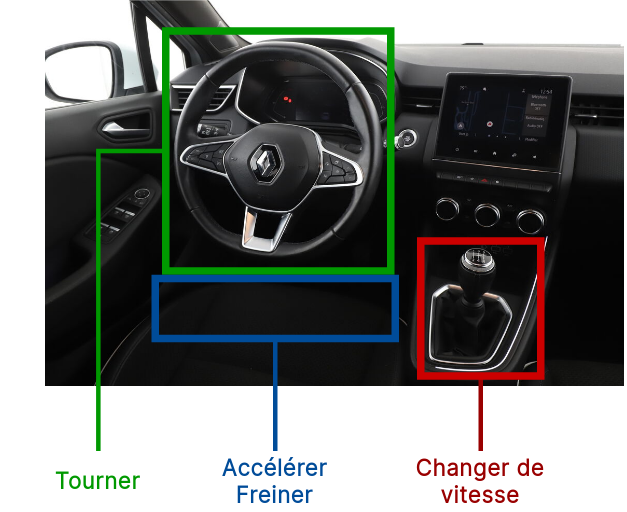

The diagram above was exported from draw.io. Its source (the exported page's mxGraphModel, read from the mxfile embedded in the PNG):
<mxGraphModel dx="1611" dy="901" grid="1" gridSize="10" guides="1" tooltips="1" connect="1" arrows="1" fold="1" page="1" pageScale="1" pageWidth="850" pageHeight="1100" math="0" shadow="0">
  <root>
    <mxCell id="0" />
    <mxCell id="1" parent="0" />
    <mxCell id="hzXZANXfbae09OoeqcxG-1" value="" style="shape=image;verticalLabelPosition=bottom;labelBackgroundColor=default;verticalAlign=top;aspect=fixed;imageAspect=0;image=https://img-eu-c1.autohero.com/img/3cea64aa5541b9a5a1871946a1b77e0811a2ab39bcb5dbe18b6c0ceb6bd0053b/interior/5/1116x744-73c5487ca9344407ba27d629e20ade7e.jpg;" vertex="1" parent="1">
      <mxGeometry x="39" y="180" width="386" height="257.33" as="geometry" />
    </mxCell>
    <mxCell id="hzXZANXfbae09OoeqcxG-8" style="edgeStyle=orthogonalEdgeStyle;rounded=0;orthogonalLoop=1;jettySize=auto;html=1;exitX=0;exitY=0.5;exitDx=0;exitDy=0;endArrow=none;endFill=0;strokeWidth=3;strokeColor=#009900;" edge="1" parent="1" source="hzXZANXfbae09OoeqcxG-2" target="hzXZANXfbae09OoeqcxG-7">
      <mxGeometry relative="1" as="geometry" />
    </mxCell>
    <mxCell id="hzXZANXfbae09OoeqcxG-2" value="" style="rounded=0;whiteSpace=wrap;html=1;fillColor=none;strokeWidth=5;strokeColor=#009900;" vertex="1" parent="1">
      <mxGeometry x="119" y="200" width="150" height="160" as="geometry" />
    </mxCell>
    <mxCell id="hzXZANXfbae09OoeqcxG-6" style="rounded=0;orthogonalLoop=1;jettySize=auto;html=1;exitX=0.5;exitY=1;exitDx=0;exitDy=0;entryX=0.5;entryY=0;entryDx=0;entryDy=0;endArrow=none;endFill=0;strokeWidth=3;strokeColor=#990000;" edge="1" parent="1" source="hzXZANXfbae09OoeqcxG-3" target="hzXZANXfbae09OoeqcxG-5">
      <mxGeometry relative="1" as="geometry" />
    </mxCell>
    <mxCell id="hzXZANXfbae09OoeqcxG-3" value="" style="rounded=0;whiteSpace=wrap;html=1;fillColor=none;strokeWidth=5;strokeColor=#CC0000;" vertex="1" parent="1">
      <mxGeometry x="289" y="340" width="80" height="90" as="geometry" />
    </mxCell>
    <mxCell id="hzXZANXfbae09OoeqcxG-10" style="edgeStyle=orthogonalEdgeStyle;rounded=0;orthogonalLoop=1;jettySize=auto;html=1;exitX=0.5;exitY=1;exitDx=0;exitDy=0;entryX=0.5;entryY=0;entryDx=0;entryDy=0;endArrow=none;endFill=0;strokeWidth=3;strokeColor=#004C99;" edge="1" parent="1" source="hzXZANXfbae09OoeqcxG-4" target="hzXZANXfbae09OoeqcxG-9">
      <mxGeometry relative="1" as="geometry" />
    </mxCell>
    <mxCell id="hzXZANXfbae09OoeqcxG-4" value="" style="rounded=0;whiteSpace=wrap;html=1;fillColor=none;strokeWidth=5;strokeColor=#004C99;" vertex="1" parent="1">
      <mxGeometry x="112" y="365" width="160" height="40" as="geometry" />
    </mxCell>
    <mxCell id="hzXZANXfbae09OoeqcxG-5" value="&lt;font data-font-src=&quot;https://fonts.googleapis.com/css?family=Inter&quot; face=&quot;Inter&quot;&gt;&lt;b&gt;&lt;font style=&quot;font-size: 15px;&quot; color=&quot;#990000&quot;&gt;Changer de vitesse&lt;/font&gt;&lt;/b&gt;&lt;/font&gt;" style="text;html=1;strokeColor=none;fillColor=none;align=center;verticalAlign=middle;whiteSpace=wrap;rounded=0;" vertex="1" parent="1">
      <mxGeometry x="264" y="480" width="130" height="40" as="geometry" />
    </mxCell>
    <mxCell id="hzXZANXfbae09OoeqcxG-7" value="&lt;font data-font-src=&quot;https://fonts.googleapis.com/css?family=Inter&quot; face=&quot;Inter&quot; color=&quot;#009900&quot;&gt;&lt;b&gt;&lt;font style=&quot;font-size: 15px;&quot;&gt;Tourner&lt;/font&gt;&lt;/b&gt;&lt;/font&gt;" style="text;html=1;strokeColor=none;fillColor=none;align=center;verticalAlign=middle;whiteSpace=wrap;rounded=0;" vertex="1" parent="1">
      <mxGeometry x="9" y="480" width="130" height="40" as="geometry" />
    </mxCell>
    <mxCell id="hzXZANXfbae09OoeqcxG-9" value="&lt;font data-font-src=&quot;https://fonts.googleapis.com/css?family=Inter&quot; face=&quot;Inter&quot; color=&quot;#004c99&quot;&gt;&lt;b&gt;&lt;font style=&quot;font-size: 15px;&quot;&gt;Accélérer Freiner&lt;br&gt;&lt;/font&gt;&lt;/b&gt;&lt;/font&gt;" style="text;html=1;strokeColor=none;fillColor=none;align=center;verticalAlign=middle;whiteSpace=wrap;rounded=0;" vertex="1" parent="1">
      <mxGeometry x="146" y="480" width="92" height="40" as="geometry" />
    </mxCell>
  </root>
</mxGraphModel>